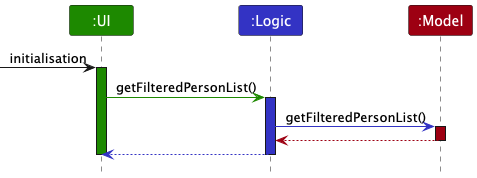

The diagram above was rendered by PlantUML. Its source (embedded in the PNG):
@startuml
!include style.puml
skinparam ArrowFontStyle plain


Participant ":UI" as ui UI_COLOR
Participant ":Logic" as logic LOGIC_COLOR
Participant ":Model" as model MODEL_COLOR

-> ui : initialisation
activate ui UI_COLOR

ui -[UI_COLOR]> logic : getFilteredPersonList()
activate logic LOGIC_COLOR

logic -[LOGIC_COLOR]> model : getFilteredPersonList()
activate model MODEL_COLOR

model -[MODEL_COLOR]-> logic
deactivate model

logic --[LOGIC_COLOR]> ui
deactivate logic

deactivate ui
@enduml